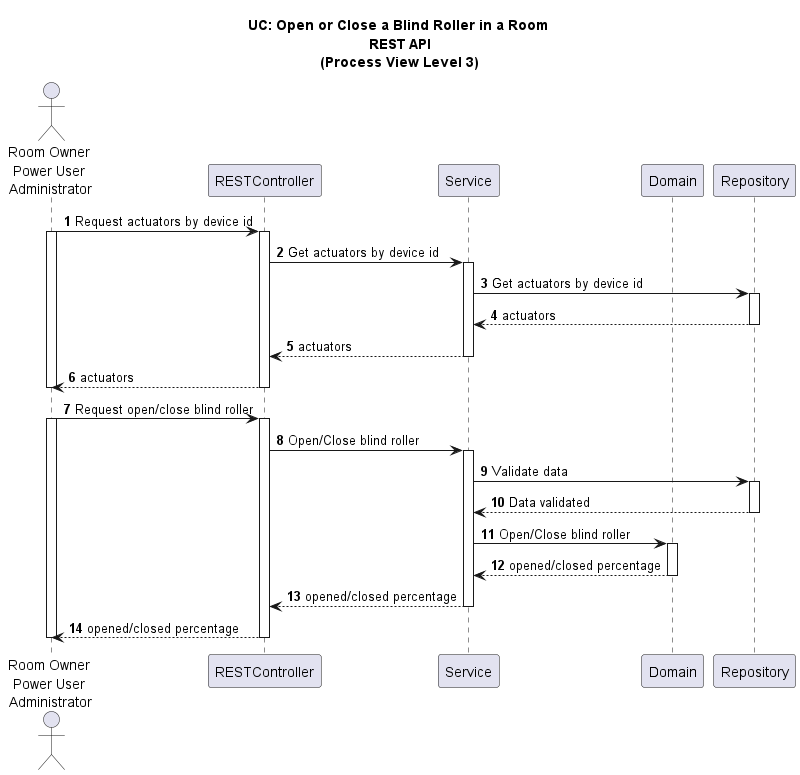

The diagram above was rendered by PlantUML. Its source (embedded in the PNG):
@startuml

title UC: Open or Close a Blind Roller in a Room \nREST API\n(Process View Level 3)
autonumber

actor "Room Owner\nPower User\n Administrator" as CA
participant "RESTController" as RC
participant "Service" as S
participant "Domain" as D
participant "Repository" as R

CA -> RC: Request actuators by device id
activate CA
activate RC
RC -> S: Get actuators by device id
activate S
S -> R: Get actuators by device id
activate R
R --> S: actuators
deactivate R
deactivate D
S --> RC: actuators
deactivate S
RC --> CA: actuators
deactivate RC
deactivate CA

CA -> RC: Request open/close blind roller
activate CA
activate RC
RC -> S: Open/Close blind roller
activate S

S -> R: Validate data
activate R
R --> S: Data validated
deactivate R

S -> D: Open/Close blind roller
activate D
D --> S: opened/closed percentage
deactivate D
S --> RC: opened/closed percentage
deactivate S
RC --> CA: opened/closed percentage
deactivate RC
deactivate CA

@enduml